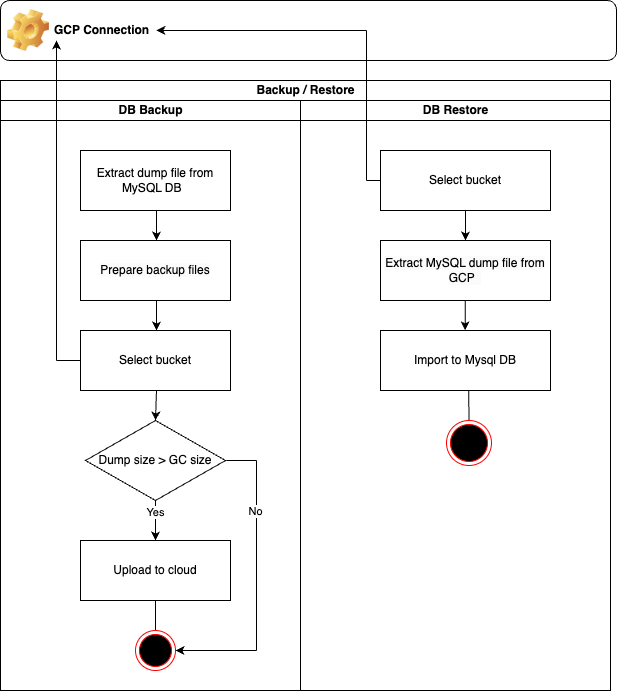

The diagram above was exported from draw.io. Its source (the exported page's mxGraphModel, read from the mxfile embedded in the PNG):
<mxGraphModel dx="819" dy="469" grid="1" gridSize="10" guides="1" tooltips="1" connect="1" arrows="1" fold="1" page="1" pageScale="1" pageWidth="827" pageHeight="1169" math="0" shadow="0">
  <root>
    <mxCell id="0" />
    <mxCell id="1" parent="0" />
    <mxCell id="W5Bh56XSvvNe93wOKccT-9" value="GCP Connection" style="label;whiteSpace=wrap;html=1;image=img/clipart/Gear_128x128.png" vertex="1" parent="1">
      <mxGeometry x="124" y="110" width="616" height="60" as="geometry" />
    </mxCell>
    <mxCell id="W5Bh56XSvvNe93wOKccT-5" value="Backup / Restore" style="swimlane;childLayout=stackLayout;resizeParent=1;resizeParentMax=0;startSize=20;html=1;" vertex="1" parent="1">
      <mxGeometry x="124" y="190" width="610" height="610" as="geometry" />
    </mxCell>
    <mxCell id="W5Bh56XSvvNe93wOKccT-6" value="DB Backup" style="swimlane;startSize=20;html=1;" vertex="1" parent="W5Bh56XSvvNe93wOKccT-5">
      <mxGeometry y="20" width="300" height="590" as="geometry" />
    </mxCell>
    <mxCell id="W5Bh56XSvvNe93wOKccT-15" value="Upload to cloud" style="rounded=0;whiteSpace=wrap;html=1;" vertex="1" parent="W5Bh56XSvvNe93wOKccT-6">
      <mxGeometry x="80" y="440" width="150" height="60" as="geometry" />
    </mxCell>
    <mxCell id="W5Bh56XSvvNe93wOKccT-25" value="" style="endArrow=classic;html=1;rounded=0;" edge="1" parent="W5Bh56XSvvNe93wOKccT-6">
      <mxGeometry width="50" height="50" relative="1" as="geometry">
        <mxPoint x="156" y="200" as="sourcePoint" />
        <mxPoint x="156" y="230" as="targetPoint" />
      </mxGeometry>
    </mxCell>
    <mxCell id="W5Bh56XSvvNe93wOKccT-26" value="" style="endArrow=classic;html=1;rounded=0;entryX=0.5;entryY=0;entryDx=0;entryDy=0;" edge="1" parent="W5Bh56XSvvNe93wOKccT-6" target="W5Bh56XSvvNe93wOKccT-37">
      <mxGeometry width="50" height="50" relative="1" as="geometry">
        <mxPoint x="156" y="290" as="sourcePoint" />
        <mxPoint x="196" y="310" as="targetPoint" />
      </mxGeometry>
    </mxCell>
    <mxCell id="W5Bh56XSvvNe93wOKccT-27" value="" style="endArrow=none;html=1;rounded=0;exitX=0.5;exitY=0;exitDx=0;exitDy=0;" edge="1" parent="W5Bh56XSvvNe93wOKccT-6" source="W5Bh56XSvvNe93wOKccT-28">
      <mxGeometry width="50" height="50" relative="1" as="geometry">
        <mxPoint x="156" y="539" as="sourcePoint" />
        <mxPoint x="155" y="500" as="targetPoint" />
      </mxGeometry>
    </mxCell>
    <mxCell id="W5Bh56XSvvNe93wOKccT-28" value="" style="ellipse;html=1;shape=endState;fillColor=#000000;strokeColor=#ff0000;" vertex="1" parent="W5Bh56XSvvNe93wOKccT-6">
      <mxGeometry x="135" y="530" width="40" height="40" as="geometry" />
    </mxCell>
    <mxCell id="W5Bh56XSvvNe93wOKccT-31" value="" style="endArrow=classic;html=1;rounded=0;" edge="1" parent="W5Bh56XSvvNe93wOKccT-6">
      <mxGeometry width="50" height="50" relative="1" as="geometry">
        <mxPoint x="56" y="260" as="sourcePoint" />
        <mxPoint x="56" y="-60" as="targetPoint" />
      </mxGeometry>
    </mxCell>
    <mxCell id="W5Bh56XSvvNe93wOKccT-35" value="" style="endArrow=none;html=1;rounded=0;" edge="1" parent="W5Bh56XSvvNe93wOKccT-6">
      <mxGeometry width="50" height="50" relative="1" as="geometry">
        <mxPoint x="56" y="260" as="sourcePoint" />
        <mxPoint x="80" y="260" as="targetPoint" />
      </mxGeometry>
    </mxCell>
    <mxCell id="W5Bh56XSvvNe93wOKccT-37" value="Dump size &amp;gt; GC size" style="rhombus;whiteSpace=wrap;html=1;" vertex="1" parent="W5Bh56XSvvNe93wOKccT-6">
      <mxGeometry x="85" y="320" width="140" height="80" as="geometry" />
    </mxCell>
    <mxCell id="W5Bh56XSvvNe93wOKccT-38" value="" style="endArrow=classic;html=1;rounded=0;entryX=0.5;entryY=0;entryDx=0;entryDy=0;exitX=0.5;exitY=1;exitDx=0;exitDy=0;" edge="1" parent="W5Bh56XSvvNe93wOKccT-6" source="W5Bh56XSvvNe93wOKccT-37" target="W5Bh56XSvvNe93wOKccT-15">
      <mxGeometry width="50" height="50" relative="1" as="geometry">
        <mxPoint x="166" y="420" as="sourcePoint" />
        <mxPoint x="216" y="370" as="targetPoint" />
      </mxGeometry>
    </mxCell>
    <mxCell id="W5Bh56XSvvNe93wOKccT-39" value="Yes" style="edgeLabel;html=1;align=center;verticalAlign=middle;resizable=0;points=[];" vertex="1" connectable="0" parent="W5Bh56XSvvNe93wOKccT-38">
      <mxGeometry x="-0.4417" relative="1" as="geometry">
        <mxPoint as="offset" />
      </mxGeometry>
    </mxCell>
    <mxCell id="W5Bh56XSvvNe93wOKccT-40" value="" style="endArrow=classic;html=1;rounded=0;entryX=1;entryY=0.5;entryDx=0;entryDy=0;" edge="1" parent="W5Bh56XSvvNe93wOKccT-6" target="W5Bh56XSvvNe93wOKccT-28">
      <mxGeometry width="50" height="50" relative="1" as="geometry">
        <mxPoint x="256" y="550" as="sourcePoint" />
        <mxPoint x="290" y="500" as="targetPoint" />
      </mxGeometry>
    </mxCell>
    <mxCell id="W5Bh56XSvvNe93wOKccT-41" value="" style="endArrow=none;html=1;rounded=0;" edge="1" parent="W5Bh56XSvvNe93wOKccT-6">
      <mxGeometry width="50" height="50" relative="1" as="geometry">
        <mxPoint x="256" y="550" as="sourcePoint" />
        <mxPoint x="256" y="360" as="targetPoint" />
      </mxGeometry>
    </mxCell>
    <mxCell id="W5Bh56XSvvNe93wOKccT-44" value="No" style="edgeLabel;html=1;align=center;verticalAlign=middle;resizable=0;points=[];" vertex="1" connectable="0" parent="W5Bh56XSvvNe93wOKccT-41">
      <mxGeometry x="0.0579" y="1" relative="1" as="geometry">
        <mxPoint y="-39" as="offset" />
      </mxGeometry>
    </mxCell>
    <mxCell id="W5Bh56XSvvNe93wOKccT-43" value="" style="endArrow=none;html=1;rounded=0;" edge="1" parent="W5Bh56XSvvNe93wOKccT-6">
      <mxGeometry width="50" height="50" relative="1" as="geometry">
        <mxPoint x="226" y="360" as="sourcePoint" />
        <mxPoint x="256" y="360" as="targetPoint" />
      </mxGeometry>
    </mxCell>
    <mxCell id="W5Bh56XSvvNe93wOKccT-7" value="DB Restore" style="swimlane;startSize=20;html=1;" vertex="1" parent="W5Bh56XSvvNe93wOKccT-5">
      <mxGeometry x="300" y="20" width="310" height="590" as="geometry" />
    </mxCell>
    <mxCell id="W5Bh56XSvvNe93wOKccT-10" value="&lt;meta charset=&quot;utf-8&quot;&gt;&lt;span style=&quot;color: rgb(0, 0, 0); font-family: Helvetica; font-size: 12px; font-style: normal; font-variant-ligatures: normal; font-variant-caps: normal; font-weight: 400; letter-spacing: normal; orphans: 2; text-align: center; text-indent: 0px; text-transform: none; widows: 2; word-spacing: 0px; -webkit-text-stroke-width: 0px; background-color: rgb(251, 251, 251); text-decoration-thickness: initial; text-decoration-style: initial; text-decoration-color: initial; float: none; display: inline !important;&quot;&gt;Prepare backup files&lt;/span&gt;" style="rounded=0;whiteSpace=wrap;html=1;" vertex="1" parent="W5Bh56XSvvNe93wOKccT-7">
      <mxGeometry x="-220" y="140" width="150" height="60" as="geometry" />
    </mxCell>
    <mxCell id="W5Bh56XSvvNe93wOKccT-12" value="Extract dump file from MySQL DB&amp;nbsp;&amp;nbsp;" style="rounded=0;whiteSpace=wrap;html=1;" vertex="1" parent="W5Bh56XSvvNe93wOKccT-7">
      <mxGeometry x="-220" y="50" width="150" height="60" as="geometry" />
    </mxCell>
    <mxCell id="W5Bh56XSvvNe93wOKccT-18" value="Select bucket" style="rounded=0;whiteSpace=wrap;html=1;" vertex="1" parent="W5Bh56XSvvNe93wOKccT-7">
      <mxGeometry x="-220" y="230" width="150" height="60" as="geometry" />
    </mxCell>
    <mxCell id="W5Bh56XSvvNe93wOKccT-16" value="Import to Mysql DB" style="rounded=0;whiteSpace=wrap;html=1;" vertex="1" parent="W5Bh56XSvvNe93wOKccT-7">
      <mxGeometry x="80" y="230" width="170" height="60" as="geometry" />
    </mxCell>
    <mxCell id="W5Bh56XSvvNe93wOKccT-11" value="&lt;span style=&quot;color: rgb(0, 0, 0); font-family: Helvetica; font-size: 12px; font-style: normal; font-variant-ligatures: normal; font-variant-caps: normal; font-weight: 400; letter-spacing: normal; orphans: 2; text-align: center; text-indent: 0px; text-transform: none; widows: 2; word-spacing: 0px; -webkit-text-stroke-width: 0px; background-color: rgb(251, 251, 251); text-decoration-thickness: initial; text-decoration-style: initial; text-decoration-color: initial; float: none; display: inline !important;&quot;&gt;Extract MySQL dump file from GCP&amp;nbsp;&amp;nbsp;&lt;/span&gt;" style="rounded=0;whiteSpace=wrap;html=1;" vertex="1" parent="W5Bh56XSvvNe93wOKccT-7">
      <mxGeometry x="80" y="140" width="170" height="60" as="geometry" />
    </mxCell>
    <mxCell id="W5Bh56XSvvNe93wOKccT-14" value="Select bucket" style="rounded=0;whiteSpace=wrap;html=1;" vertex="1" parent="W5Bh56XSvvNe93wOKccT-7">
      <mxGeometry x="80" y="50" width="170" height="60" as="geometry" />
    </mxCell>
    <mxCell id="W5Bh56XSvvNe93wOKccT-19" value="" style="endArrow=none;html=1;rounded=0;exitX=0.5;exitY=0;exitDx=0;exitDy=0;entryX=0.519;entryY=0.996;entryDx=0;entryDy=0;entryPerimeter=0;" edge="1" parent="W5Bh56XSvvNe93wOKccT-7" source="W5Bh56XSvvNe93wOKccT-20" target="W5Bh56XSvvNe93wOKccT-16">
      <mxGeometry width="50" height="50" relative="1" as="geometry">
        <mxPoint x="166" y="330" as="sourcePoint" />
        <mxPoint x="169" y="290" as="targetPoint" />
      </mxGeometry>
    </mxCell>
    <mxCell id="W5Bh56XSvvNe93wOKccT-20" value="" style="ellipse;html=1;shape=endState;fillColor=#000000;strokeColor=#ff0000;" vertex="1" parent="W5Bh56XSvvNe93wOKccT-7">
      <mxGeometry x="146" y="320" width="45" height="45" as="geometry" />
    </mxCell>
    <mxCell id="W5Bh56XSvvNe93wOKccT-21" value="" style="endArrow=classic;html=1;rounded=0;exitX=0.5;exitY=1;exitDx=0;exitDy=0;entryX=0.5;entryY=0;entryDx=0;entryDy=0;" edge="1" parent="W5Bh56XSvvNe93wOKccT-7" source="W5Bh56XSvvNe93wOKccT-14" target="W5Bh56XSvvNe93wOKccT-11">
      <mxGeometry width="50" height="50" relative="1" as="geometry">
        <mxPoint x="166" y="150" as="sourcePoint" />
        <mxPoint x="216" y="100" as="targetPoint" />
      </mxGeometry>
    </mxCell>
    <mxCell id="W5Bh56XSvvNe93wOKccT-30" value="" style="endArrow=classic;html=1;rounded=0;exitX=0.5;exitY=1;exitDx=0;exitDy=0;entryX=0.5;entryY=0;entryDx=0;entryDy=0;" edge="1" parent="W5Bh56XSvvNe93wOKccT-7">
      <mxGeometry width="50" height="50" relative="1" as="geometry">
        <mxPoint x="164.65999999999997" y="200" as="sourcePoint" />
        <mxPoint x="164.65999999999997" y="230" as="targetPoint" />
      </mxGeometry>
    </mxCell>
    <mxCell id="W5Bh56XSvvNe93wOKccT-33" value="" style="endArrow=none;html=1;rounded=0;" edge="1" parent="W5Bh56XSvvNe93wOKccT-7">
      <mxGeometry width="50" height="50" relative="1" as="geometry">
        <mxPoint x="66" y="80" as="sourcePoint" />
        <mxPoint x="66" y="-70" as="targetPoint" />
      </mxGeometry>
    </mxCell>
    <mxCell id="W5Bh56XSvvNe93wOKccT-34" value="" style="endArrow=none;html=1;rounded=0;entryX=0;entryY=0.5;entryDx=0;entryDy=0;" edge="1" parent="W5Bh56XSvvNe93wOKccT-7" target="W5Bh56XSvvNe93wOKccT-14">
      <mxGeometry width="50" height="50" relative="1" as="geometry">
        <mxPoint x="66" y="80" as="sourcePoint" />
        <mxPoint x="76" y="180" as="targetPoint" />
      </mxGeometry>
    </mxCell>
    <mxCell id="W5Bh56XSvvNe93wOKccT-24" value="" style="endArrow=classic;html=1;rounded=0;" edge="1" parent="1">
      <mxGeometry width="50" height="50" relative="1" as="geometry">
        <mxPoint x="280" y="320" as="sourcePoint" />
        <mxPoint x="280" y="350" as="targetPoint" />
      </mxGeometry>
    </mxCell>
    <mxCell id="W5Bh56XSvvNe93wOKccT-32" value="" style="endArrow=classic;html=1;rounded=0;entryX=0.253;entryY=0.5;entryDx=0;entryDy=0;entryPerimeter=0;" edge="1" parent="1" target="W5Bh56XSvvNe93wOKccT-9">
      <mxGeometry width="50" height="50" relative="1" as="geometry">
        <mxPoint x="490" y="140" as="sourcePoint" />
        <mxPoint x="294" y="140" as="targetPoint" />
      </mxGeometry>
    </mxCell>
  </root>
</mxGraphModel>